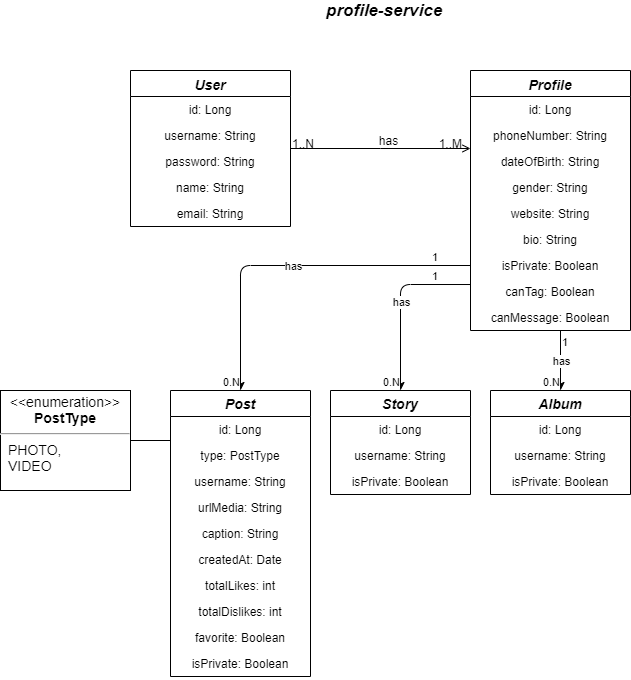

The diagram above was exported from draw.io. Its source (the exported page's mxGraphModel, read from the mxfile embedded in the PNG):
<mxGraphModel dx="1422" dy="715" grid="1" gridSize="10" guides="1" tooltips="1" connect="1" arrows="1" fold="1" page="1" pageScale="1" pageWidth="827" pageHeight="583" math="0" shadow="0">
  <root>
    <mxCell id="WIyWlLk6GJQsqaUBKTNV-0" />
    <mxCell id="WIyWlLk6GJQsqaUBKTNV-1" parent="WIyWlLk6GJQsqaUBKTNV-0" />
    <mxCell id="zkfFHV4jXpPFQw0GAbJ--0" value="User" style="swimlane;fontStyle=3;align=center;verticalAlign=top;childLayout=stackLayout;horizontal=1;startSize=26;horizontalStack=0;resizeParent=1;resizeLast=0;collapsible=1;marginBottom=0;rounded=0;shadow=0;strokeWidth=1;fontSize=14;" parent="WIyWlLk6GJQsqaUBKTNV-1" vertex="1">
      <mxGeometry x="160" y="120" width="160" height="156" as="geometry">
        <mxRectangle x="230" y="140" width="160" height="26" as="alternateBounds" />
      </mxGeometry>
    </mxCell>
    <mxCell id="zkfFHV4jXpPFQw0GAbJ--1" value="id: Long" style="text;align=center;verticalAlign=top;spacingLeft=4;spacingRight=4;overflow=hidden;rotatable=0;points=[[0,0.5],[1,0.5]];portConstraint=eastwest;" parent="zkfFHV4jXpPFQw0GAbJ--0" vertex="1">
      <mxGeometry y="26" width="160" height="26" as="geometry" />
    </mxCell>
    <mxCell id="zkfFHV4jXpPFQw0GAbJ--2" value="username: String" style="text;align=center;verticalAlign=top;spacingLeft=4;spacingRight=4;overflow=hidden;rotatable=0;points=[[0,0.5],[1,0.5]];portConstraint=eastwest;rounded=0;shadow=0;html=0;" parent="zkfFHV4jXpPFQw0GAbJ--0" vertex="1">
      <mxGeometry y="52" width="160" height="26" as="geometry" />
    </mxCell>
    <mxCell id="zkfFHV4jXpPFQw0GAbJ--3" value="password: String" style="text;align=center;verticalAlign=top;spacingLeft=4;spacingRight=4;overflow=hidden;rotatable=0;points=[[0,0.5],[1,0.5]];portConstraint=eastwest;rounded=0;shadow=0;html=0;" parent="zkfFHV4jXpPFQw0GAbJ--0" vertex="1">
      <mxGeometry y="78" width="160" height="26" as="geometry" />
    </mxCell>
    <mxCell id="gJiKkG6SYpgEfgtxygTP-0" value="name: String" style="text;align=center;verticalAlign=top;spacingLeft=4;spacingRight=4;overflow=hidden;rotatable=0;points=[[0,0.5],[1,0.5]];portConstraint=eastwest;rounded=0;shadow=0;html=0;" vertex="1" parent="zkfFHV4jXpPFQw0GAbJ--0">
      <mxGeometry y="104" width="160" height="26" as="geometry" />
    </mxCell>
    <mxCell id="gJiKkG6SYpgEfgtxygTP-2" value="email: String" style="text;align=center;verticalAlign=top;spacingLeft=4;spacingRight=4;overflow=hidden;rotatable=0;points=[[0,0.5],[1,0.5]];portConstraint=eastwest;rounded=0;shadow=0;html=0;" vertex="1" parent="zkfFHV4jXpPFQw0GAbJ--0">
      <mxGeometry y="130" width="160" height="26" as="geometry" />
    </mxCell>
    <mxCell id="zkfFHV4jXpPFQw0GAbJ--17" value="Profile" style="swimlane;fontStyle=3;align=center;verticalAlign=top;childLayout=stackLayout;horizontal=1;startSize=26;horizontalStack=0;resizeParent=1;resizeLast=0;collapsible=1;marginBottom=0;rounded=0;shadow=0;strokeWidth=1;fontSize=14;" parent="WIyWlLk6GJQsqaUBKTNV-1" vertex="1">
      <mxGeometry x="500" y="120" width="160" height="260" as="geometry">
        <mxRectangle x="550" y="140" width="160" height="26" as="alternateBounds" />
      </mxGeometry>
    </mxCell>
    <mxCell id="zkfFHV4jXpPFQw0GAbJ--18" value="id: Long" style="text;align=center;verticalAlign=top;spacingLeft=4;spacingRight=4;overflow=hidden;rotatable=0;points=[[0,0.5],[1,0.5]];portConstraint=eastwest;" parent="zkfFHV4jXpPFQw0GAbJ--17" vertex="1">
      <mxGeometry y="26" width="160" height="26" as="geometry" />
    </mxCell>
    <mxCell id="zkfFHV4jXpPFQw0GAbJ--19" value="phoneNumber: String" style="text;align=center;verticalAlign=top;spacingLeft=4;spacingRight=4;overflow=hidden;rotatable=0;points=[[0,0.5],[1,0.5]];portConstraint=eastwest;rounded=0;shadow=0;html=0;" parent="zkfFHV4jXpPFQw0GAbJ--17" vertex="1">
      <mxGeometry y="52" width="160" height="26" as="geometry" />
    </mxCell>
    <mxCell id="zkfFHV4jXpPFQw0GAbJ--20" value="dateOfBirth: String" style="text;align=center;verticalAlign=top;spacingLeft=4;spacingRight=4;overflow=hidden;rotatable=0;points=[[0,0.5],[1,0.5]];portConstraint=eastwest;rounded=0;shadow=0;html=0;" parent="zkfFHV4jXpPFQw0GAbJ--17" vertex="1">
      <mxGeometry y="78" width="160" height="26" as="geometry" />
    </mxCell>
    <mxCell id="zkfFHV4jXpPFQw0GAbJ--21" value="gender: String" style="text;align=center;verticalAlign=top;spacingLeft=4;spacingRight=4;overflow=hidden;rotatable=0;points=[[0,0.5],[1,0.5]];portConstraint=eastwest;rounded=0;shadow=0;html=0;" parent="zkfFHV4jXpPFQw0GAbJ--17" vertex="1">
      <mxGeometry y="104" width="160" height="26" as="geometry" />
    </mxCell>
    <mxCell id="gJiKkG6SYpgEfgtxygTP-1" value="website: String" style="text;align=center;verticalAlign=top;spacingLeft=4;spacingRight=4;overflow=hidden;rotatable=0;points=[[0,0.5],[1,0.5]];portConstraint=eastwest;rounded=0;shadow=0;html=0;" vertex="1" parent="zkfFHV4jXpPFQw0GAbJ--17">
      <mxGeometry y="130" width="160" height="26" as="geometry" />
    </mxCell>
    <mxCell id="zkfFHV4jXpPFQw0GAbJ--22" value="bio: String" style="text;align=center;verticalAlign=top;spacingLeft=4;spacingRight=4;overflow=hidden;rotatable=0;points=[[0,0.5],[1,0.5]];portConstraint=eastwest;rounded=0;shadow=0;html=0;" parent="zkfFHV4jXpPFQw0GAbJ--17" vertex="1">
      <mxGeometry y="156" width="160" height="26" as="geometry" />
    </mxCell>
    <mxCell id="gJiKkG6SYpgEfgtxygTP-6" value="isPrivate: Boolean&#10;" style="text;align=center;verticalAlign=top;spacingLeft=4;spacingRight=4;overflow=hidden;rotatable=0;points=[[0,0.5],[1,0.5]];portConstraint=eastwest;rounded=0;shadow=0;html=0;" vertex="1" parent="zkfFHV4jXpPFQw0GAbJ--17">
      <mxGeometry y="182" width="160" height="26" as="geometry" />
    </mxCell>
    <mxCell id="gJiKkG6SYpgEfgtxygTP-8" value="canTag: Boolean&#10;" style="text;align=center;verticalAlign=top;spacingLeft=4;spacingRight=4;overflow=hidden;rotatable=0;points=[[0,0.5],[1,0.5]];portConstraint=eastwest;rounded=0;shadow=0;html=0;" vertex="1" parent="zkfFHV4jXpPFQw0GAbJ--17">
      <mxGeometry y="208" width="160" height="26" as="geometry" />
    </mxCell>
    <mxCell id="gJiKkG6SYpgEfgtxygTP-7" value="canMessage: Boolean&#10;" style="text;align=center;verticalAlign=top;spacingLeft=4;spacingRight=4;overflow=hidden;rotatable=0;points=[[0,0.5],[1,0.5]];portConstraint=eastwest;rounded=0;shadow=0;html=0;" vertex="1" parent="zkfFHV4jXpPFQw0GAbJ--17">
      <mxGeometry y="234" width="160" height="26" as="geometry" />
    </mxCell>
    <mxCell id="zkfFHV4jXpPFQw0GAbJ--26" value="" style="endArrow=open;shadow=0;strokeWidth=1;rounded=0;endFill=1;edgeStyle=elbowEdgeStyle;elbow=vertical;" parent="WIyWlLk6GJQsqaUBKTNV-1" source="zkfFHV4jXpPFQw0GAbJ--0" target="zkfFHV4jXpPFQw0GAbJ--17" edge="1">
      <mxGeometry x="0.5" y="41" relative="1" as="geometry">
        <mxPoint x="380" y="192" as="sourcePoint" />
        <mxPoint x="540" y="192" as="targetPoint" />
        <mxPoint x="-40" y="32" as="offset" />
      </mxGeometry>
    </mxCell>
    <mxCell id="zkfFHV4jXpPFQw0GAbJ--27" value="1..N" style="resizable=0;align=left;verticalAlign=bottom;labelBackgroundColor=none;fontSize=12;" parent="zkfFHV4jXpPFQw0GAbJ--26" connectable="0" vertex="1">
      <mxGeometry x="-1" relative="1" as="geometry">
        <mxPoint y="4" as="offset" />
      </mxGeometry>
    </mxCell>
    <mxCell id="zkfFHV4jXpPFQw0GAbJ--28" value="1..M" style="resizable=0;align=right;verticalAlign=bottom;labelBackgroundColor=none;fontSize=12;" parent="zkfFHV4jXpPFQw0GAbJ--26" connectable="0" vertex="1">
      <mxGeometry x="1" relative="1" as="geometry">
        <mxPoint x="-7" y="4" as="offset" />
      </mxGeometry>
    </mxCell>
    <mxCell id="zkfFHV4jXpPFQw0GAbJ--29" value="has" style="text;html=1;resizable=0;points=[];;align=center;verticalAlign=middle;labelBackgroundColor=none;rounded=0;shadow=0;strokeWidth=1;fontSize=12;" parent="zkfFHV4jXpPFQw0GAbJ--26" vertex="1" connectable="0">
      <mxGeometry x="0.5" y="49" relative="1" as="geometry">
        <mxPoint x="-38" y="40" as="offset" />
      </mxGeometry>
    </mxCell>
    <mxCell id="gJiKkG6SYpgEfgtxygTP-9" value="profile-service" style="text;html=1;strokeColor=none;fillColor=none;align=center;verticalAlign=middle;whiteSpace=wrap;rounded=0;fontSize=17;fontStyle=3" vertex="1" parent="WIyWlLk6GJQsqaUBKTNV-1">
      <mxGeometry x="334" y="50" width="160" height="20" as="geometry" />
    </mxCell>
    <mxCell id="gJiKkG6SYpgEfgtxygTP-10" value="Post" style="swimlane;fontStyle=3;childLayout=stackLayout;horizontal=1;startSize=26;fillColor=none;horizontalStack=0;resizeParent=1;resizeParentMax=0;resizeLast=0;collapsible=1;marginBottom=0;fontSize=14;align=center;" vertex="1" parent="WIyWlLk6GJQsqaUBKTNV-1">
      <mxGeometry x="200" y="440" width="140" height="286" as="geometry" />
    </mxCell>
    <mxCell id="gJiKkG6SYpgEfgtxygTP-11" value="id: Long" style="text;strokeColor=none;fillColor=none;align=center;verticalAlign=top;spacingLeft=4;spacingRight=4;overflow=hidden;rotatable=0;points=[[0,0.5],[1,0.5]];portConstraint=eastwest;" vertex="1" parent="gJiKkG6SYpgEfgtxygTP-10">
      <mxGeometry y="26" width="140" height="26" as="geometry" />
    </mxCell>
    <mxCell id="gJiKkG6SYpgEfgtxygTP-12" value="type: PostType" style="text;strokeColor=none;fillColor=none;align=center;verticalAlign=top;spacingLeft=4;spacingRight=4;overflow=hidden;rotatable=0;points=[[0,0.5],[1,0.5]];portConstraint=eastwest;" vertex="1" parent="gJiKkG6SYpgEfgtxygTP-10">
      <mxGeometry y="52" width="140" height="26" as="geometry" />
    </mxCell>
    <mxCell id="gJiKkG6SYpgEfgtxygTP-13" value="username: String" style="text;strokeColor=none;fillColor=none;align=center;verticalAlign=top;spacingLeft=4;spacingRight=4;overflow=hidden;rotatable=0;points=[[0,0.5],[1,0.5]];portConstraint=eastwest;" vertex="1" parent="gJiKkG6SYpgEfgtxygTP-10">
      <mxGeometry y="78" width="140" height="26" as="geometry" />
    </mxCell>
    <mxCell id="gJiKkG6SYpgEfgtxygTP-14" value="urlMedia: String" style="text;strokeColor=none;fillColor=none;align=center;verticalAlign=top;spacingLeft=4;spacingRight=4;overflow=hidden;rotatable=0;points=[[0,0.5],[1,0.5]];portConstraint=eastwest;" vertex="1" parent="gJiKkG6SYpgEfgtxygTP-10">
      <mxGeometry y="104" width="140" height="26" as="geometry" />
    </mxCell>
    <mxCell id="gJiKkG6SYpgEfgtxygTP-15" value="caption: String" style="text;strokeColor=none;fillColor=none;align=center;verticalAlign=top;spacingLeft=4;spacingRight=4;overflow=hidden;rotatable=0;points=[[0,0.5],[1,0.5]];portConstraint=eastwest;" vertex="1" parent="gJiKkG6SYpgEfgtxygTP-10">
      <mxGeometry y="130" width="140" height="26" as="geometry" />
    </mxCell>
    <mxCell id="gJiKkG6SYpgEfgtxygTP-16" value="createdAt: Date" style="text;strokeColor=none;fillColor=none;align=center;verticalAlign=top;spacingLeft=4;spacingRight=4;overflow=hidden;rotatable=0;points=[[0,0.5],[1,0.5]];portConstraint=eastwest;" vertex="1" parent="gJiKkG6SYpgEfgtxygTP-10">
      <mxGeometry y="156" width="140" height="26" as="geometry" />
    </mxCell>
    <mxCell id="gJiKkG6SYpgEfgtxygTP-17" value="totalLikes: int&#10;" style="text;strokeColor=none;fillColor=none;align=center;verticalAlign=top;spacingLeft=4;spacingRight=4;overflow=hidden;rotatable=0;points=[[0,0.5],[1,0.5]];portConstraint=eastwest;" vertex="1" parent="gJiKkG6SYpgEfgtxygTP-10">
      <mxGeometry y="182" width="140" height="26" as="geometry" />
    </mxCell>
    <mxCell id="gJiKkG6SYpgEfgtxygTP-18" value="totalDislikes: int&#10;" style="text;strokeColor=none;fillColor=none;align=center;verticalAlign=top;spacingLeft=4;spacingRight=4;overflow=hidden;rotatable=0;points=[[0,0.5],[1,0.5]];portConstraint=eastwest;" vertex="1" parent="gJiKkG6SYpgEfgtxygTP-10">
      <mxGeometry y="208" width="140" height="26" as="geometry" />
    </mxCell>
    <mxCell id="gJiKkG6SYpgEfgtxygTP-19" value="favorite: Boolean" style="text;strokeColor=none;fillColor=none;align=center;verticalAlign=top;spacingLeft=4;spacingRight=4;overflow=hidden;rotatable=0;points=[[0,0.5],[1,0.5]];portConstraint=eastwest;" vertex="1" parent="gJiKkG6SYpgEfgtxygTP-10">
      <mxGeometry y="234" width="140" height="26" as="geometry" />
    </mxCell>
    <mxCell id="gJiKkG6SYpgEfgtxygTP-45" value="isPrivate: Boolean&#10;" style="text;align=center;verticalAlign=top;spacingLeft=4;spacingRight=4;overflow=hidden;rotatable=0;points=[[0,0.5],[1,0.5]];portConstraint=eastwest;rounded=0;shadow=0;html=0;" vertex="1" parent="gJiKkG6SYpgEfgtxygTP-10">
      <mxGeometry y="260" width="140" height="26" as="geometry" />
    </mxCell>
    <mxCell id="gJiKkG6SYpgEfgtxygTP-20" value="&lt;p style=&quot;margin: 0px ; margin-top: 4px ; text-align: center&quot;&gt;&amp;lt;&amp;lt;enumeration&amp;gt;&amp;gt;&lt;br&gt;&lt;b&gt;PostType&lt;/b&gt;&lt;/p&gt;&lt;hr&gt;&lt;p style=&quot;margin: 0px ; margin-left: 8px ; text-align: left&quot;&gt;PHOTO,&lt;/p&gt;&lt;p style=&quot;margin: 0px ; margin-left: 8px ; text-align: left&quot;&gt;VIDEO&lt;/p&gt;" style="shape=rect;html=1;overflow=fill;whiteSpace=wrap;fontSize=14;align=center;" vertex="1" parent="WIyWlLk6GJQsqaUBKTNV-1">
      <mxGeometry x="30" y="440" width="130" height="100" as="geometry" />
    </mxCell>
    <mxCell id="gJiKkG6SYpgEfgtxygTP-21" value="" style="endArrow=none;html=1;fontSize=14;" edge="1" parent="WIyWlLk6GJQsqaUBKTNV-1" source="gJiKkG6SYpgEfgtxygTP-20">
      <mxGeometry width="50" height="50" relative="1" as="geometry">
        <mxPoint x="160" y="540" as="sourcePoint" />
        <mxPoint x="200" y="490" as="targetPoint" />
      </mxGeometry>
    </mxCell>
    <mxCell id="gJiKkG6SYpgEfgtxygTP-22" value="Story" style="swimlane;fontStyle=3;childLayout=stackLayout;horizontal=1;startSize=26;fillColor=none;horizontalStack=0;resizeParent=1;resizeParentMax=0;resizeLast=0;collapsible=1;marginBottom=0;fontSize=14;align=center;" vertex="1" parent="WIyWlLk6GJQsqaUBKTNV-1">
      <mxGeometry x="360" y="440" width="140" height="104" as="geometry" />
    </mxCell>
    <mxCell id="gJiKkG6SYpgEfgtxygTP-23" value="id: Long" style="text;strokeColor=none;fillColor=none;align=center;verticalAlign=top;spacingLeft=4;spacingRight=4;overflow=hidden;rotatable=0;points=[[0,0.5],[1,0.5]];portConstraint=eastwest;" vertex="1" parent="gJiKkG6SYpgEfgtxygTP-22">
      <mxGeometry y="26" width="140" height="26" as="geometry" />
    </mxCell>
    <mxCell id="gJiKkG6SYpgEfgtxygTP-24" value="username: String" style="text;strokeColor=none;fillColor=none;align=center;verticalAlign=top;spacingLeft=4;spacingRight=4;overflow=hidden;rotatable=0;points=[[0,0.5],[1,0.5]];portConstraint=eastwest;" vertex="1" parent="gJiKkG6SYpgEfgtxygTP-22">
      <mxGeometry y="52" width="140" height="26" as="geometry" />
    </mxCell>
    <mxCell id="gJiKkG6SYpgEfgtxygTP-46" value="isPrivate: Boolean&#10;" style="text;align=center;verticalAlign=top;spacingLeft=4;spacingRight=4;overflow=hidden;rotatable=0;points=[[0,0.5],[1,0.5]];portConstraint=eastwest;rounded=0;shadow=0;html=0;" vertex="1" parent="gJiKkG6SYpgEfgtxygTP-22">
      <mxGeometry y="78" width="140" height="26" as="geometry" />
    </mxCell>
    <mxCell id="gJiKkG6SYpgEfgtxygTP-26" value="Album" style="swimlane;fontStyle=3;childLayout=stackLayout;horizontal=1;startSize=26;fillColor=none;horizontalStack=0;resizeParent=1;resizeParentMax=0;resizeLast=0;collapsible=1;marginBottom=0;fontSize=14;align=center;" vertex="1" parent="WIyWlLk6GJQsqaUBKTNV-1">
      <mxGeometry x="520" y="440" width="140" height="104" as="geometry" />
    </mxCell>
    <mxCell id="gJiKkG6SYpgEfgtxygTP-27" value="id: Long" style="text;strokeColor=none;fillColor=none;align=center;verticalAlign=top;spacingLeft=4;spacingRight=4;overflow=hidden;rotatable=0;points=[[0,0.5],[1,0.5]];portConstraint=eastwest;" vertex="1" parent="gJiKkG6SYpgEfgtxygTP-26">
      <mxGeometry y="26" width="140" height="26" as="geometry" />
    </mxCell>
    <mxCell id="gJiKkG6SYpgEfgtxygTP-28" value="username: String" style="text;strokeColor=none;fillColor=none;align=center;verticalAlign=top;spacingLeft=4;spacingRight=4;overflow=hidden;rotatable=0;points=[[0,0.5],[1,0.5]];portConstraint=eastwest;" vertex="1" parent="gJiKkG6SYpgEfgtxygTP-26">
      <mxGeometry y="52" width="140" height="26" as="geometry" />
    </mxCell>
    <mxCell id="gJiKkG6SYpgEfgtxygTP-47" value="isPrivate: Boolean&#10;" style="text;align=center;verticalAlign=top;spacingLeft=4;spacingRight=4;overflow=hidden;rotatable=0;points=[[0,0.5],[1,0.5]];portConstraint=eastwest;rounded=0;shadow=0;html=0;" vertex="1" parent="gJiKkG6SYpgEfgtxygTP-26">
      <mxGeometry y="78" width="140" height="26" as="geometry" />
    </mxCell>
    <mxCell id="gJiKkG6SYpgEfgtxygTP-30" value="" style="endArrow=classic;html=1;fontSize=14;exitX=0;exitY=0.5;exitDx=0;exitDy=0;entryX=0.5;entryY=0;entryDx=0;entryDy=0;" edge="1" parent="WIyWlLk6GJQsqaUBKTNV-1" source="gJiKkG6SYpgEfgtxygTP-6" target="gJiKkG6SYpgEfgtxygTP-10">
      <mxGeometry relative="1" as="geometry">
        <mxPoint x="330" y="460" as="sourcePoint" />
        <mxPoint x="490" y="460" as="targetPoint" />
        <Array as="points">
          <mxPoint x="270" y="315" />
        </Array>
      </mxGeometry>
    </mxCell>
    <mxCell id="gJiKkG6SYpgEfgtxygTP-31" value="has" style="edgeLabel;resizable=0;html=1;align=center;verticalAlign=middle;" connectable="0" vertex="1" parent="gJiKkG6SYpgEfgtxygTP-30">
      <mxGeometry relative="1" as="geometry" />
    </mxCell>
    <mxCell id="gJiKkG6SYpgEfgtxygTP-32" value="1" style="edgeLabel;resizable=0;html=1;align=left;verticalAlign=bottom;" connectable="0" vertex="1" parent="gJiKkG6SYpgEfgtxygTP-30">
      <mxGeometry x="-1" relative="1" as="geometry">
        <mxPoint x="-40" as="offset" />
      </mxGeometry>
    </mxCell>
    <mxCell id="gJiKkG6SYpgEfgtxygTP-33" value="0.N" style="edgeLabel;resizable=0;html=1;align=right;verticalAlign=bottom;" connectable="0" vertex="1" parent="gJiKkG6SYpgEfgtxygTP-30">
      <mxGeometry x="1" relative="1" as="geometry" />
    </mxCell>
    <mxCell id="gJiKkG6SYpgEfgtxygTP-35" value="" style="endArrow=classic;html=1;fontSize=14;exitX=0;exitY=0.231;exitDx=0;exitDy=0;entryX=0.5;entryY=0;entryDx=0;entryDy=0;exitPerimeter=0;" edge="1" parent="WIyWlLk6GJQsqaUBKTNV-1" source="gJiKkG6SYpgEfgtxygTP-8" target="gJiKkG6SYpgEfgtxygTP-22">
      <mxGeometry relative="1" as="geometry">
        <mxPoint x="510" y="325" as="sourcePoint" />
        <mxPoint x="280" y="450" as="targetPoint" />
        <Array as="points">
          <mxPoint x="430" y="334" />
        </Array>
      </mxGeometry>
    </mxCell>
    <mxCell id="gJiKkG6SYpgEfgtxygTP-36" value="has" style="edgeLabel;resizable=0;html=1;align=center;verticalAlign=middle;" connectable="0" vertex="1" parent="gJiKkG6SYpgEfgtxygTP-35">
      <mxGeometry relative="1" as="geometry" />
    </mxCell>
    <mxCell id="gJiKkG6SYpgEfgtxygTP-37" value="1" style="edgeLabel;resizable=0;html=1;align=left;verticalAlign=bottom;" connectable="0" vertex="1" parent="gJiKkG6SYpgEfgtxygTP-35">
      <mxGeometry x="-1" relative="1" as="geometry">
        <mxPoint x="-40" as="offset" />
      </mxGeometry>
    </mxCell>
    <mxCell id="gJiKkG6SYpgEfgtxygTP-38" value="0.N" style="edgeLabel;resizable=0;html=1;align=right;verticalAlign=bottom;" connectable="0" vertex="1" parent="gJiKkG6SYpgEfgtxygTP-35">
      <mxGeometry x="1" relative="1" as="geometry" />
    </mxCell>
    <mxCell id="gJiKkG6SYpgEfgtxygTP-39" value="" style="endArrow=classic;html=1;fontSize=14;entryX=0.5;entryY=0;entryDx=0;entryDy=0;" edge="1" parent="WIyWlLk6GJQsqaUBKTNV-1" target="gJiKkG6SYpgEfgtxygTP-26">
      <mxGeometry relative="1" as="geometry">
        <mxPoint x="590" y="380" as="sourcePoint" />
        <mxPoint x="290" y="845" as="targetPoint" />
        <Array as="points" />
      </mxGeometry>
    </mxCell>
    <mxCell id="gJiKkG6SYpgEfgtxygTP-40" value="has" style="edgeLabel;resizable=0;html=1;align=center;verticalAlign=middle;" connectable="0" vertex="1" parent="gJiKkG6SYpgEfgtxygTP-39">
      <mxGeometry relative="1" as="geometry" />
    </mxCell>
    <mxCell id="gJiKkG6SYpgEfgtxygTP-41" value="1" style="edgeLabel;resizable=0;html=1;align=left;verticalAlign=bottom;" connectable="0" vertex="1" parent="gJiKkG6SYpgEfgtxygTP-39">
      <mxGeometry x="-1" relative="1" as="geometry">
        <mxPoint y="20" as="offset" />
      </mxGeometry>
    </mxCell>
    <mxCell id="gJiKkG6SYpgEfgtxygTP-42" value="0.N" style="edgeLabel;resizable=0;html=1;align=right;verticalAlign=bottom;" connectable="0" vertex="1" parent="gJiKkG6SYpgEfgtxygTP-39">
      <mxGeometry x="1" relative="1" as="geometry" />
    </mxCell>
  </root>
</mxGraphModel>